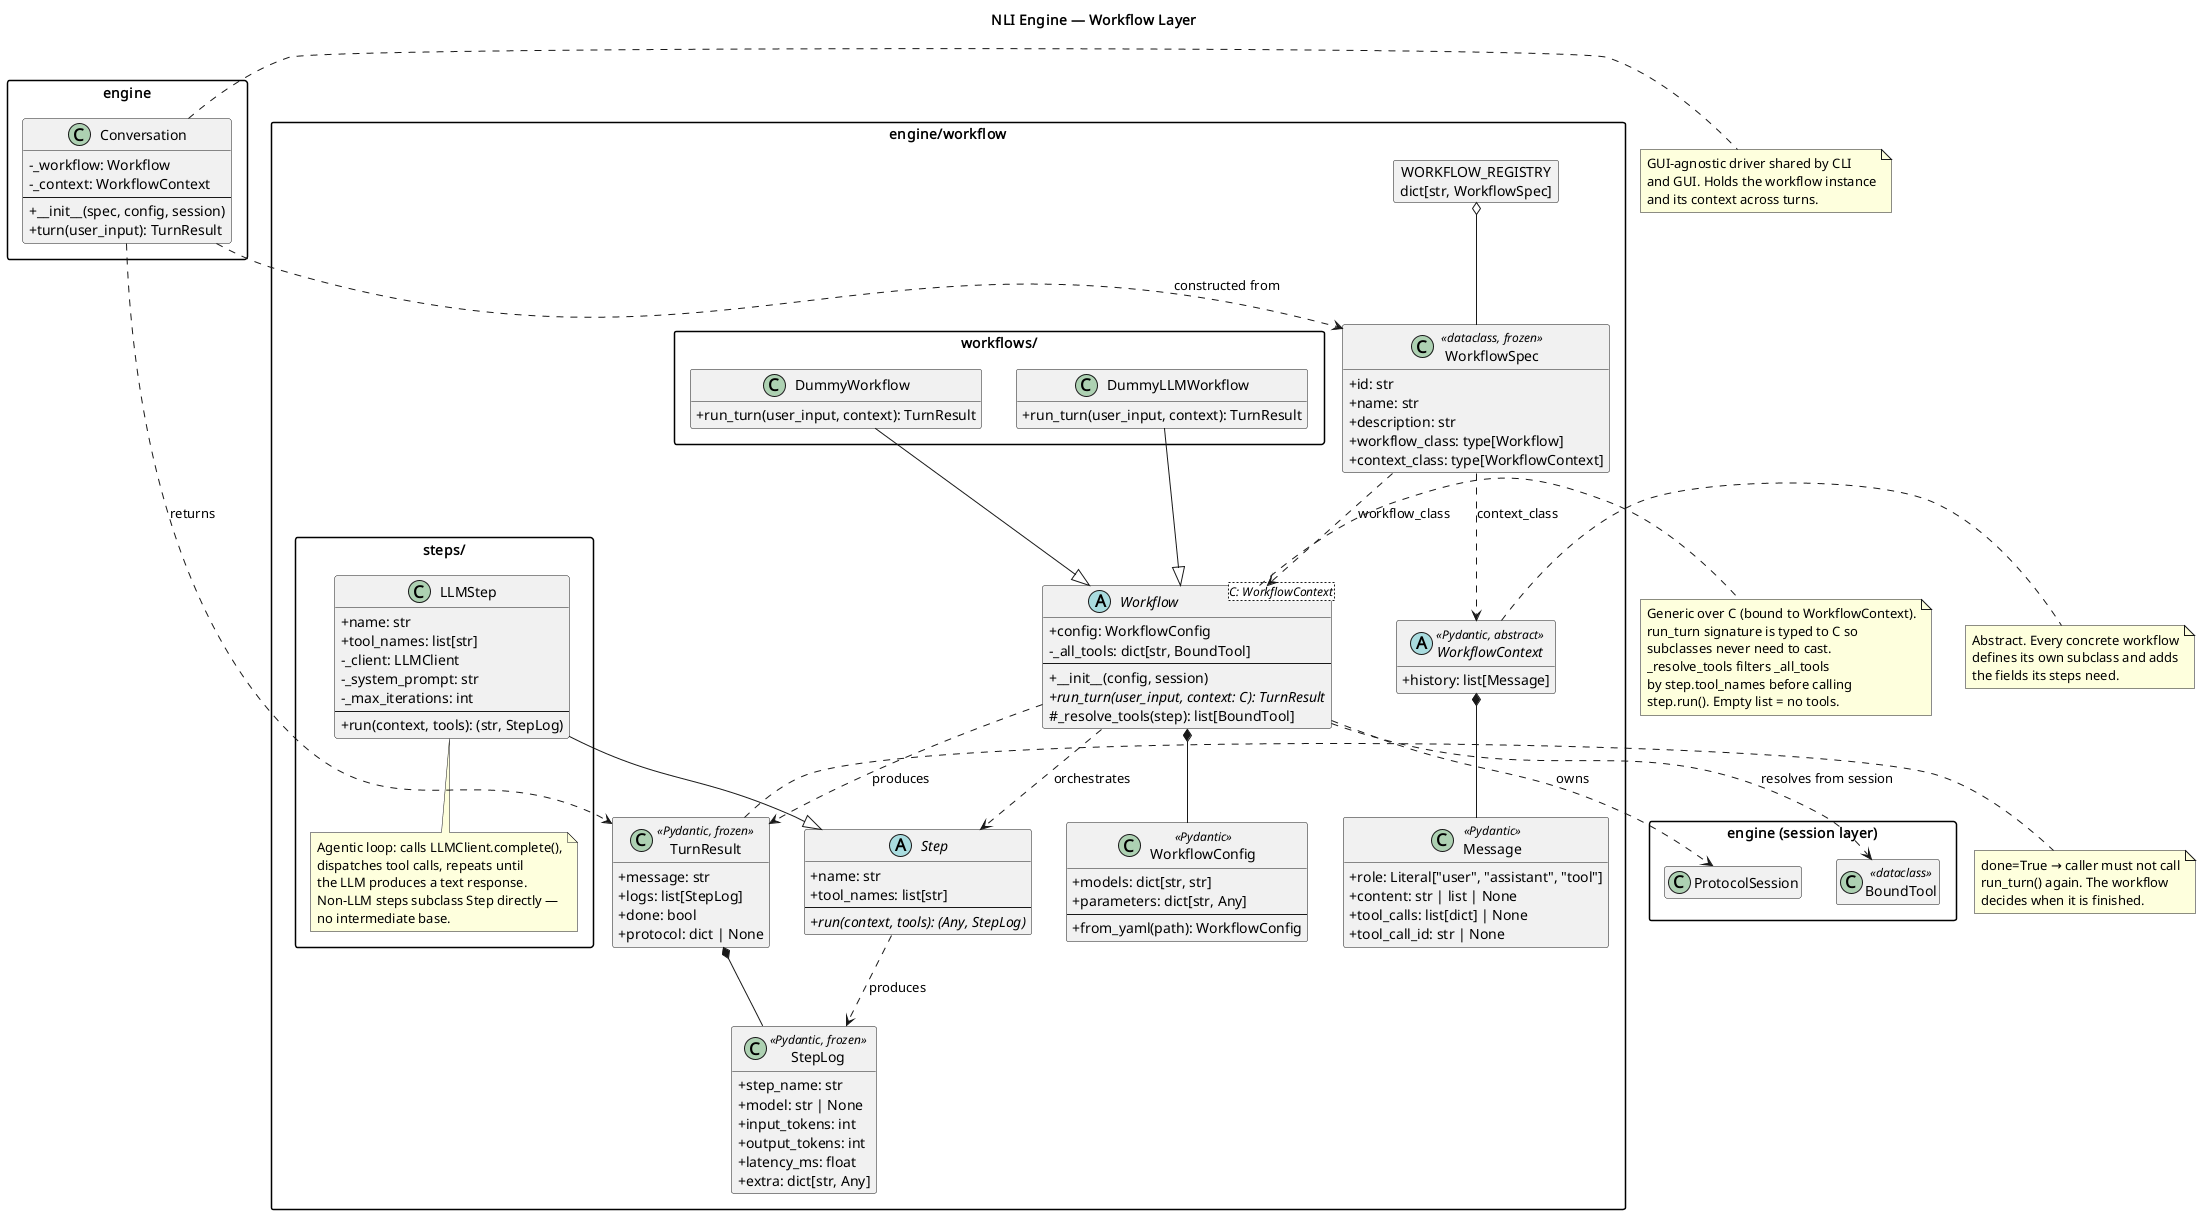

The diagram above was rendered by PlantUML. Its source (embedded in the PNG):
@startuml workflow_layer
title NLI Engine — Workflow Layer

skinparam classAttributeIconSize 0
skinparam packageStyle rectangle
hide empty members

package "engine/workflow" {

    class WorkflowConfig <<Pydantic>> {
        + models: dict[str, str]
        + parameters: dict[str, Any]
        --
        + from_yaml(path): WorkflowConfig
    }

    class Message <<Pydantic>> {
        + role: Literal["user", "assistant", "tool"]
        + content: str | list | None
        + tool_calls: list[dict] | None
        + tool_call_id: str | None
    }

    abstract class WorkflowContext <<Pydantic, abstract>> {
        + history: list[Message]
    }

    class StepLog <<Pydantic, frozen>> {
        + step_name: str
        + model: str | None
        + input_tokens: int
        + output_tokens: int
        + latency_ms: float
        + extra: dict[str, Any]
    }

    class TurnResult <<Pydantic, frozen>> {
        + message: str
        + logs: list[StepLog]
        + done: bool
        + protocol: dict | None
    }

    abstract class Step {
        + name: str
        + tool_names: list[str]
        --
        + {abstract} run(context, tools): (Any, StepLog)
    }

    abstract class "Workflow<C: WorkflowContext>" as Workflow {
        + config: WorkflowConfig
        - _all_tools: dict[str, BoundTool]
        --
        + __init__(config, session)
        + {abstract} run_turn(user_input, context: C): TurnResult
        # _resolve_tools(step): list[BoundTool]
    }

    class WorkflowSpec <<dataclass, frozen>> {
        + id: str
        + name: str
        + description: str
        + workflow_class: type[Workflow]
        + context_class: type[WorkflowContext]
    }

    object "WORKFLOW_REGISTRY\ndict[str, WorkflowSpec]" as REGISTRY

    package "steps/" {
        class LLMStep {
            + name: str
            + tool_names: list[str]
            - _client: LLMClient
            - _system_prompt: str
            - _max_iterations: int
            --
            + run(context, tools): (str, StepLog)
        }

        note bottom of LLMStep
          Agentic loop: calls LLMClient.complete(),
          dispatches tool calls, repeats until
          the LLM produces a text response.
          Non-LLM steps subclass Step directly —
          no intermediate base.
        end note
    }

    package "workflows/" {
        class DummyWorkflow {
            + run_turn(user_input, context): TurnResult
        }

        class DummyLLMWorkflow {
            + run_turn(user_input, context): TurnResult
        }
    }
}

package "engine" {
    class Conversation {
        - _workflow: Workflow
        - _context: WorkflowContext
        --
        + __init__(spec, config, session)
        + turn(user_input): TurnResult
    }
}

package "engine (session layer)" {
    class ProtocolSession
    class BoundTool <<dataclass>>
}

WorkflowContext *-- Message
TurnResult *-- StepLog
Workflow *-- WorkflowConfig
Workflow ..> ProtocolSession : owns
Workflow ..> BoundTool : resolves from session
Workflow ..> Step : orchestrates
Workflow ..> TurnResult : produces
Step ..> StepLog : produces

REGISTRY o-- WorkflowSpec
WorkflowSpec ..> Workflow : workflow_class
WorkflowSpec ..> WorkflowContext : context_class

Conversation ..> WorkflowSpec : constructed from
Conversation ..> TurnResult : returns

LLMStep --|> Step
DummyWorkflow --|> Workflow
DummyLLMWorkflow --|> Workflow

note right of WorkflowContext
  Abstract. Every concrete workflow
  defines its own subclass and adds
  the fields its steps need.
end note

note right of Workflow
  Generic over C (bound to WorkflowContext).
  run_turn signature is typed to C so
  subclasses never need to cast.
  _resolve_tools filters _all_tools
  by step.tool_names before calling
  step.run(). Empty list = no tools.
end note

note right of TurnResult
  done=True → caller must not call
  run_turn() again. The workflow
  decides when it is finished.
end note

note right of Conversation
  GUI-agnostic driver shared by CLI
  and GUI. Holds the workflow instance
  and its context across turns.
end note

@enduml